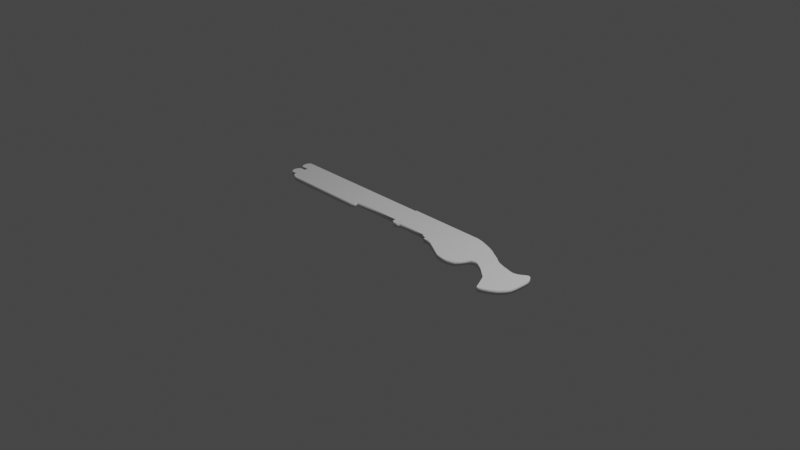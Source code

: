 # Source: shotgun_pickup.blend  (saved by Blender 2.80.47; exported with 4.5.12 LTS)
import bpy
from mathutils import Matrix  # noqa: F401  (used for matrix-valued properties, if any)

bpy.ops.wm.read_factory_settings(use_empty=True)
scene = bpy.context.scene
scene.name = 'Scene'

# ---- collections
col_collection = bpy.data.collections.new('Collection'); scene.collection.children.link(col_collection)

# ---- materials (node trees are filled in below, after node groups)
mat_material = bpy.data.materials.new('Material')
mat_material.alpha_threshold = 0.0
mat_material.use_transparent_shadow = False
mat_material.roughness = 0.5
mat_material.line_color = (0.0, 0.0, 0.0, 1.0)

# ---- material node trees
mat_material.use_nodes = True; mat_material.node_tree.nodes.clear()
_N = mat_material.node_tree.nodes; _L = mat_material.node_tree.links
n0 = _N.new('ShaderNodeOutputMaterial'); n0.name = 'Material Output'; n0.location = (300, 300)
n1 = _N.new('ShaderNodeBsdfPrincipled'); n1.name = 'Principled BSDF'; n1.location = (10, 300)
n1.distribution = 'GGX'
n1.subsurface_method = 'BURLEY'
n1.inputs[3].default_value = 1.45
_L.new(n1.outputs[0], n0.inputs[0])
n0.is_active_output = True

# ---- world
world_world = bpy.data.worlds.new('World'); scene.world = world_world
world_world.use_nodes = True; world_world.node_tree.nodes.clear()
_N = world_world.node_tree.nodes; _L = world_world.node_tree.links
n0 = _N.new('ShaderNodeOutputWorld'); n0.name = 'World Output'; n0.location = (300, 300)
n1 = _N.new('ShaderNodeBackground'); n1.name = 'Background'; n1.location = (10, 300)
n1.inputs[0].default_value = (0.05088, 0.05088, 0.05088, 1.0)
_L.new(n1.outputs[0], n0.inputs[0])
n0.is_active_output = True
world_world.color = (0.05088, 0.05088, 0.05088)
world_world.use_sun_shadow = False
world_world.sun_shadow_jitter_overblur = 0.0

# ---- cameras
cam_camera = bpy.data.cameras.new('Camera')
cam_camera.clip_end = 100.0
cam_camera.ortho_scale = 7.314
cam_camera.dof.focus_distance = 0.0
cam_camera.dof.aperture_fstop = 128.0

# ---- lights
light_light = bpy.data.lights.new('Light', 'POINT')
light_light.transmission_factor = 0.0
light_light.cutoff_distance = 30.0
light_light.energy = 1000.0
light_light.shadow_buffer_clip_start = 1.001
light_light.shadow_soft_size = 0.1
light_light.shadow_maximum_resolution = 0.006
light_light.use_absolute_resolution = True

# ---- meshes
me_cube = bpy.data.meshes.new('Cube')
me_cube.from_pydata([(-1.729, 0.1779, 0.003927), (-1.696, 0.1165, 0.003927), (-1.696, 0.2393, 0.003927), (-0.01001, 0.2393, 0.003927), (-0.01001, 0.2523, 0.003927), (0.856, 0.2523, 0.003927), (1.2, 0.1177, 0.003927), (0.9207, 0.2398, 0.003927), (-1.725, 0.1472, 0.003927), (-1.725, 0.2086, 0.003927), (-1.613, 0.1165, 0.003927), (-1.613, 0.07589, 0.003927), (-1.611, -0.04836, 0.003927), (-1.715, 0.2239, 0.003927), (-1.715, 0.1318, 0.003927), (-1.705, 0.01304, 0.003927), (-1.672, -0.04836, 0.003927), (-1.672, 0.07443, 0.003927), (-1.7, -0.01766, 0.003927), (-1.7, 0.04373, 0.003927), (-1.691, 0.05908, 0.003927), (-1.691, -0.03301, 0.003927), (-1.523, -0.1156, 0.003927), (-1.595, -0.0827, 0.003927), (-1.604, -0.06553, 0.003927), (-1.571, -0.09987, 0.003927), (-1.584, -0.09349, 0.003927), (-1.549, -0.1107, 0.003927), (-0.6262, -0.1156, 0.003927), (-0.5783, -0.08613, 0.003927), (-0.5783, -0.04245, 0.003927), (-0.5971, -0.1023, 0.003927), (-0.6105, -0.1104, 0.003927), (-0.5844, -0.09349, 0.003927), (-0.006612, -0.04245, 0.003927), (-0.006612, -0.07245, 0.003927), (0.01631, -0.09577, 0.003927), (0.06631, -0.09577, 0.003927), (0.09124, -0.06989, 0.003927), (0.0007588, -0.08615, 0.003927), (0.08158, -0.08564, 0.003927), (0.2744, -0.06989, 0.003927), (0.4317, -0.07547, 0.003927), (0.4317, -0.09226, 0.003927), (0.4617, -0.09226, 0.003927), (0.4617, -0.1023, 0.003927), (0.4866, -0.1023, 0.003927), (0.4866, -0.1308, 0.003927), (0.5466, -0.1308, 0.003927), (0.8173, -0.2718, 0.003927), (0.6809, -0.1945, 0.003927), (0.6126, -0.1556, 0.003927), (0.7491, -0.2349, 0.003927), (0.5785, -0.1402, 0.003927), (0.715, -0.2152, 0.003927), (0.6467, -0.1765, 0.003927), (0.7832, -0.2538, 0.003927), (0.9973, -0.2693, 0.003927), (0.9073, -0.2858, 0.003927), (0.8623, -0.2807, 0.003927), (0.9523, -0.2858, 0.003927), (1.033, -0.2464, 0.003927), (1.056, -0.2095, 0.003927), (1.079, -0.1688, 0.003927), (1.099, -0.1332, 0.003927), (1.122, -0.1179, 0.003927), (1.159, -0.1116, 0.003927), (1.191, -0.1166, 0.003927), (1.276, -0.1662, 0.003927), (1.35, -0.2273, 0.003927), (1.408, -0.2744, 0.003927), (1.443, -0.3418, 0.003927), (1.491, -0.4435, 0.003927), (1.498, -0.4524, 0.003927), (1.515, -0.4512, 0.003927), (1.549, -0.441, 0.003927), (1.609, -0.4117, 0.003927), (1.673, -0.3659, 0.003927), (1.717, -0.3062, 0.003927), (1.738, -0.2591, 0.003927), (1.745, -0.2031, 0.003927), (1.747, -0.09756, 0.003927), (1.743, -0.0276, 0.003927), (1.727, 0.0131, 0.003927), (1.71, 0.03727, 0.003927), (1.685, 0.04363, 0.003927), (1.66, 0.03091, 0.003927), (1.589, -0.01361, 0.003927), (1.627, 0.006103, 0.003927), (1.554, -0.02124, 0.003927), (1.514, -0.01743, 0.003927), (1.469, -0.004709, 0.003927), (1.418, 0.006739, 0.003927), (1.374, 0.02073, 0.003927), (1.332, 0.03472, 0.003927), (1.294, 0.05889, 0.003927), (1.249, 0.09069, 0.003927), (1.062, 0.1919, 0.003927), (1.131, 0.1592, 0.003927), (0.9922, 0.2168, 0.003927), (-1.729, 0.1779, -0.04289), (-1.696, 0.1165, -0.04289), (-1.696, 0.2393, -0.04289), (-0.01001, 0.2393, -0.04289), (-0.01001, 0.2523, -0.04289), (0.856, 0.2523, -0.04289), (1.2, 0.1177, -0.04289), (0.9207, 0.2398, -0.04289), (-1.725, 0.1472, -0.04289), (-1.725, 0.2086, -0.04289), (-1.613, 0.1165, -0.04289), (-1.613, 0.07589, -0.04289), (-1.611, -0.04836, -0.04289), (-1.715, 0.2239, -0.04289), (-1.715, 0.1318, -0.04289), (-1.705, 0.01304, -0.04289), (-1.672, -0.04836, -0.04289), (-1.672, 0.07443, -0.04289), (-1.7, -0.01766, -0.04289), (-1.7, 0.04373, -0.04289), (-1.691, 0.05908, -0.04289), (-1.691, -0.03301, -0.04289), (-1.523, -0.1156, -0.04289), (-1.595, -0.0827, -0.04289), (-1.604, -0.06553, -0.04289), (-1.571, -0.09987, -0.04289), (-1.584, -0.09349, -0.04289), (-1.549, -0.1107, -0.04289), (-0.6262, -0.1156, -0.04289), (-0.5783, -0.08613, -0.04289), (-0.5783, -0.04245, -0.04289), (-0.5971, -0.1023, -0.04289), (-0.6105, -0.1104, -0.04289), (-0.5844, -0.09349, -0.04289), (-0.006612, -0.04245, -0.04289), (-0.006612, -0.07245, -0.04289), (0.01631, -0.09577, -0.04289), (0.06631, -0.09577, -0.04289), (0.09124, -0.06989, -0.04289), (0.0007588, -0.08615, -0.04289), (0.08158, -0.08564, -0.04289), (0.2744, -0.06989, -0.04289), (0.4317, -0.07547, -0.04289), (0.4317, -0.09226, -0.04289), (0.4617, -0.09226, -0.04289), (0.4617, -0.1023, -0.04289), (0.4866, -0.1023, -0.04289), (0.4866, -0.1308, -0.04289), (0.5466, -0.1308, -0.04289), (0.8173, -0.2718, -0.04289), (0.6809, -0.1945, -0.04289), (0.6126, -0.1556, -0.04289), (0.7491, -0.2349, -0.04289), (0.5785, -0.1402, -0.04289), (0.715, -0.2152, -0.04289), (0.6467, -0.1765, -0.04289), (0.7832, -0.2538, -0.04289), (0.9973, -0.2693, -0.04289), (0.9073, -0.2858, -0.04289), (0.8623, -0.2807, -0.04289), (0.9523, -0.2858, -0.04289), (1.033, -0.2464, -0.04289), (1.056, -0.2095, -0.04289), (1.079, -0.1688, -0.04289), (1.099, -0.1332, -0.04289), (1.122, -0.1179, -0.04289), (1.159, -0.1116, -0.04289), (1.191, -0.1166, -0.04289), (1.276, -0.1662, -0.04289), (1.35, -0.2273, -0.04289), (1.408, -0.2744, -0.04289), (1.443, -0.3418, -0.04289), (1.491, -0.4435, -0.04289), (1.498, -0.4524, -0.04289), (1.515, -0.4512, -0.04289), (1.549, -0.441, -0.04289), (1.609, -0.4117, -0.04289), (1.673, -0.3659, -0.04289), (1.717, -0.3062, -0.04289), (1.738, -0.2591, -0.04289), (1.745, -0.2031, -0.04289), (1.747, -0.09756, -0.04289), (1.743, -0.0276, -0.04289), (1.727, 0.0131, -0.04289), (1.71, 0.03727, -0.04289), (1.685, 0.04363, -0.04289), (1.66, 0.03091, -0.04289), (1.589, -0.01361, -0.04289), (1.627, 0.006103, -0.04289), (1.554, -0.02124, -0.04289), (1.514, -0.01743, -0.04289), (1.469, -0.004709, -0.04289), (1.418, 0.006739, -0.04289), (1.374, 0.02073, -0.04289), (1.332, 0.03472, -0.04289), (1.294, 0.05889, -0.04289), (1.249, 0.09069, -0.04289), (1.062, 0.1919, -0.04289), (1.131, 0.1592, -0.04289), (0.9922, 0.2168, -0.04289)], [], [(5, 7, 99, 97, 98, 6, 96, 95, 94, 93, 92, 91, 90, 89, 87, 88, 86, 85, 84, 83, 82, 81, 80, 79, 78, 77, 76, 75, 74, 73, 72, 71, 70, 69, 68, 67, 66, 65, 64, 63, 62, 61, 57, 60, 58, 59, 49, 56, 52, 54, 50, 55, 51, 53, 48, 47, 46, 45, 44, 43, 42, 41, 38, 40, 37, 36, 39, 35, 34, 30, 29, 33, 31, 32, 28, 22, 27, 25, 26, 23, 24, 12, 16, 21, 18, 15, 19, 20, 17, 11, 10, 1, 14, 8, 0, 9, 13, 2, 3, 4), (105, 104, 103, 102, 113, 109, 100, 108, 114, 101, 110, 111, 117, 120, 119, 115, 118, 121, 116, 112, 124, 123, 126, 125, 127, 122, 128, 132, 131, 133, 129, 130, 134, 135, 139, 136, 137, 140, 138, 141, 142, 143, 144, 145, 146, 147, 148, 153, 151, 155, 150, 154, 152, 156, 149, 159, 158, 160, 157, 161, 162, 163, 164, 165, 166, 167, 168, 169, 170, 171, 172, 173, 174, 175, 176, 177, 178, 179, 180, 181, 182, 183, 184, 185, 186, 188, 187, 189, 190, 191, 192, 193, 194, 195, 196, 106, 198, 197, 199, 107), (84, 85, 185, 184), (30, 34, 134, 130), (85, 86, 186, 185), (34, 35, 135, 134), (86, 88, 188, 186), (35, 39, 139, 135), (88, 87, 187, 188), (36, 37, 137, 136), (87, 89, 189, 187), (37, 40, 140, 137), (89, 90, 190, 189), (39, 36, 136, 139), (90, 91, 191, 190), (40, 38, 138, 140), (91, 92, 192, 191), (38, 41, 141, 138), (92, 93, 193, 192), (41, 42, 142, 141), (93, 94, 194, 193), (42, 43, 143, 142), (94, 95, 195, 194), (43, 44, 144, 143), (95, 96, 196, 195), (44, 45, 145, 144), (96, 6, 106, 196), (45, 46, 146, 145), (97, 99, 199, 197), (46, 47, 147, 146), (98, 97, 197, 198), (47, 48, 148, 147), (99, 7, 107, 199), (48, 53, 153, 148), (50, 54, 154, 150), (51, 55, 155, 151), (52, 56, 156, 152), (7, 5, 105, 107), (53, 51, 151, 153), (9, 0, 100, 109), (54, 52, 152, 154), (11, 17, 117, 111), (55, 50, 150, 155), (6, 98, 198, 106), (56, 49, 149, 156), (0, 8, 108, 100), (49, 59, 159, 149), (4, 3, 103, 104), (58, 60, 160, 158), (2, 13, 113, 102), (59, 58, 158, 159), (10, 11, 111, 110), (60, 57, 157, 160), (3, 2, 102, 103), (57, 61, 161, 157), (5, 4, 104, 105), (61, 62, 162, 161), (1, 10, 110, 101), (62, 63, 163, 162), (8, 14, 114, 108), (63, 64, 164, 163), (13, 9, 109, 113), (64, 65, 165, 164), (14, 1, 101, 114), (65, 66, 166, 165), (19, 15, 115, 119), (66, 67, 167, 166), (15, 18, 118, 115), (67, 68, 168, 167), (17, 20, 120, 117), (68, 69, 169, 168), (18, 21, 121, 118), (69, 70, 170, 169), (20, 19, 119, 120), (70, 71, 171, 170), (21, 16, 116, 121), (71, 72, 172, 171), (16, 12, 112, 116), (72, 73, 173, 172), (12, 24, 124, 112), (73, 74, 174, 173), (23, 26, 126, 123), (74, 75, 175, 174), (24, 23, 123, 124), (75, 76, 176, 175), (25, 27, 127, 125), (76, 77, 177, 176), (26, 25, 125, 126), (77, 78, 178, 177), (27, 22, 122, 127), (78, 79, 179, 178), (22, 28, 128, 122), (79, 80, 180, 179), (28, 32, 132, 128), (80, 81, 181, 180), (29, 30, 130, 129), (81, 82, 182, 181), (31, 33, 133, 131), (82, 83, 183, 182), (32, 31, 131, 132), (83, 84, 184, 183), (33, 29, 129, 133)])
me_cube.polygons.foreach_set('use_smooth', [0, 0, 1, 1, 1, 1, 1, 1, 1, 1, 1, 1, 1, 1, 1, 1, 1, 1, 1, 1, 1, 1, 1, 1, 1, 1, 1, 1, 1, 1, 1, 1, 1, 1, 1, 1, 1, 1, 1, 1, 1, 1, 1, 1, 1, 1, 1, 1, 1, 1, 1, 1, 1, 1, 1, 1, 1, 1, 1, 1, 1, 1, 1, 1, 1, 1, 1, 1, 1, 1, 1, 1, 1, 1, 1, 1, 1, 1, 1, 1, 1, 1, 1, 1, 1, 1, 1, 1, 1, 1, 1, 1, 1, 1, 1, 1, 1, 1, 1, 1, 1, 1])
_uv = me_cube.uv_layers.new(name='UVMap')
_uv.uv.foreach_set('vector', [0.0, 0.0, 0.0, 0.0, 0.0, 0.0, 0.0, 0.0, 0.0, 0.0, 0.0, 0.0, 0.0, 0.0, 0.0, 0.0, 0.0, 0.0, 0.0, 0.0, 0.0, 0.0, 0.0, 0.0, 0.0, 0.0, 0.0, 0.0, 0.0, 0.0, 0.0, 0.0, 0.0, 0.0, 0.0, 0.0, 0.0, 0.0, 0.0, 0.0, 0.0, 0.0, 0.0, 0.0, 0.0, 0.0, 0.0, 0.0, 0.0, 0.0, 0.0, 0.0, 0.0, 0.0, 0.0, 0.0, 0.0, 0.0, 0.0, 0.0, 0.0, 0.0, 0.0, 0.0, 0.0, 0.0, 0.0, 0.0, 0.0, 0.0, 0.0, 0.0, 0.0, 0.0, 0.0, 0.0, 0.0, 0.0, 0.0, 0.0, 0.0, 0.0, 0.0, 0.0, 0.0, 0.0, 0.0, 0.0, 0.0, 0.0, 0.0, 0.0, 0.0, 0.0, 0.0, 0.0, 0.0, 0.0, 0.0, 0.0, 0.0, 0.0, 0.0, 0.0, 0.0, 0.0, 0.0, 0.0, 0.0, 0.0, 0.0, 0.0, 0.0, 0.0, 0.0, 0.0, 0.0, 0.0, 0.0, 0.0, 0.0, 0.0, 0.0, 0.0, 0.0, 0.0, 0.0, 0.0, 0.0, 0.0, 0.0, 0.0, 0.0, 0.0, 0.0, 0.0, 0.0, 0.0, 0.0, 0.0, 0.0, 0.0, 0.0, 0.0, 0.0, 0.0, 0.0, 0.0, 0.0, 0.0, 0.0, 0.0, 0.0, 0.0, 0.0, 0.0, 0.0, 0.0, 0.0, 0.0, 0.0, 0.0, 0.0, 0.0, 0.0, 0.0, 0.0, 0.0, 0.0, 0.0, 0.0, 0.0, 0.0, 0.0, 0.0, 0.0, 0.0, 0.0, 0.0, 0.0, 0.0, 0.0, 0.0, 0.0, 0.0, 0.0, 0.0, 0.0, 0.0, 0.0, 0.0, 0.0, 0.0, 0.0, 0.0, 0.0, 0.0, 0.0, 0.0, 0.0, 0.0, 0.0, 0.0, 0.0, 0.0, 0.0, 0.0, 0.0, 0.0, 0.0, 0.0, 0.0, 0.0, 0.0, 0.0, 0.0, 0.0, 0.0, 0.0, 0.0, 0.0, 0.0, 0.0, 0.0, 0.0, 0.0, 0.0, 0.0, 0.0, 0.0, 0.0, 0.0, 0.0, 0.0, 0.0, 0.0, 0.0, 0.0, 0.0, 0.0, 0.0, 0.0, 0.0, 0.0, 0.0, 0.0, 0.0, 0.0, 0.0, 0.0, 0.0, 0.0, 0.0, 0.0, 0.0, 0.0, 0.0, 0.0, 0.0, 0.0, 0.0, 0.0, 0.0, 0.0, 0.0, 0.0, 0.0, 0.0, 0.0, 0.0, 0.0, 0.0, 0.0, 0.0, 0.0, 0.0, 0.0, 0.0, 0.0, 0.0, 0.0, 0.0, 0.0, 0.0, 0.0, 0.0, 0.0, 0.0, 0.0, 0.0, 0.0, 0.0, 0.0, 0.0, 0.0, 0.0, 0.0, 0.0, 0.0, 0.0, 0.0, 0.0, 0.0, 0.0, 0.0, 0.0, 0.0, 0.0, 0.0, 0.0, 0.0, 0.0, 0.0, 0.0, 0.0, 0.0, 0.0, 0.0, 0.0, 0.0, 0.0, 0.0, 0.0, 0.0, 0.0, 0.0, 0.0, 0.0, 0.0, 0.0, 0.0, 0.0, 0.0, 0.0, 0.0, 0.0, 0.0, 0.0, 0.0, 0.0, 0.0, 0.0, 0.0, 0.0, 0.0, 0.0, 0.0, 0.0, 0.0, 0.0, 0.0, 0.0, 0.0, 0.0, 0.0, 0.0, 0.0, 0.0, 0.0, 0.0, 0.0, 0.0, 0.0, 0.0, 0.0, 0.0, 0.0, 0.0, 0.0, 0.0, 0.0, 0.0, 0.0, 0.0, 0.0, 0.0, 0.0, 0.0, 0.0, 0.0, 0.0, 0.0, 0.0, 0.0, 0.0, 0.0, 0.0, 0.0, 0.0, 0.0, 0.0, 0.0, 0.0, 0.0, 0.0, 0.0, 0.0, 0.0, 0.0, 0.0, 0.0, 0.0, 0.0, 0.0, 0.0, 0.0, 0.0, 0.0, 0.0, 0.0, 0.0, 0.0, 0.0, 0.0, 0.0, 0.0, 0.0, 0.0, 0.0, 0.0, 0.0, 0.0, 0.0, 0.0, 0.0, 0.0, 0.0, 0.0, 0.0, 0.0, 0.0, 0.0, 0.0, 0.0, 0.0, 0.0, 0.0, 0.0, 0.0, 0.0, 0.0, 0.0, 0.0, 0.0, 0.0, 0.0, 0.0, 0.0, 0.0, 0.0, 0.0, 0.0, 0.0, 0.0, 0.0, 0.0, 0.0, 0.0, 0.0, 0.0, 0.0, 0.0, 0.0, 0.0, 0.0, 0.0, 0.0, 0.0, 0.0, 0.0, 0.0, 0.0, 0.0, 0.0, 0.0, 0.0, 0.0, 0.0, 0.0, 0.0, 0.0, 0.0, 0.0, 0.0, 0.0, 0.0, 0.0, 0.0, 0.0, 0.0, 0.0, 0.0, 0.0, 0.0, 0.0, 0.0, 0.0, 0.0, 0.0, 0.0, 0.0, 0.0, 0.0, 0.0, 0.0, 0.0, 0.0, 0.0, 0.0, 0.0, 0.0, 0.0, 0.0, 0.0, 0.0, 0.0, 0.0, 0.0, 0.0, 0.0, 0.0, 0.0, 0.0, 0.0, 0.0, 0.0, 0.0, 0.0, 0.0, 0.0, 0.0, 0.0, 0.0, 0.0, 0.0, 0.0, 0.0, 0.0, 0.0, 0.0, 0.0, 0.0, 0.0, 0.0, 0.0, 0.0, 0.0, 0.0, 0.0, 0.0, 0.0, 0.0, 0.0, 0.0, 0.0, 0.0, 0.0, 0.0, 0.0, 0.0, 0.0, 0.0, 0.0, 0.0, 0.0, 0.0, 0.0, 0.0, 0.0, 0.0, 0.0, 0.0, 0.0, 0.0, 0.0, 0.0, 0.0, 0.0, 0.0, 0.0, 0.0, 0.0, 0.0, 0.0, 0.0, 0.0, 0.0, 0.0, 0.0, 0.0, 0.0, 0.0, 0.0, 0.0, 0.0, 0.0, 0.0, 0.0, 0.0, 0.0, 0.0, 0.0, 0.0, 0.0, 0.0, 0.0, 0.0, 0.0, 0.0, 0.0, 0.0, 0.0, 0.0, 0.0, 0.0, 0.0, 0.0, 0.0, 0.0, 0.0, 0.0, 0.0, 0.0, 0.0, 0.0, 0.0, 0.0, 0.0, 0.0, 0.0, 0.0, 0.0, 0.0, 0.0, 0.0, 0.0, 0.0, 0.0, 0.0, 0.0, 0.0, 0.0, 0.0, 0.0, 0.0, 0.0, 0.0, 0.0, 0.0, 0.0, 0.0, 0.0, 0.0, 0.0, 0.0, 0.0, 0.0, 0.0, 0.0, 0.0, 0.0, 0.0, 0.0, 0.0, 0.0, 0.0, 0.0, 0.0, 0.0, 0.0, 0.0, 0.0, 0.0, 0.0, 0.0, 0.0, 0.0, 0.0, 0.0, 0.0, 0.0, 0.0, 0.0, 0.0, 0.0, 0.0, 0.0, 0.0, 0.0, 0.0, 0.0, 0.0, 0.0, 0.0, 0.0, 0.0, 0.0, 0.0, 0.0, 0.0, 0.0, 0.0, 0.0, 0.0, 0.0, 0.0, 0.0, 0.0, 0.0, 0.0, 0.0, 0.0, 0.0, 0.0, 0.0, 0.0, 0.0, 0.0, 0.0, 0.0, 0.0, 0.0, 0.0, 0.0, 0.0, 0.0, 0.0, 0.0, 0.0, 0.0, 0.0, 0.0, 0.0, 0.0, 0.0, 0.0, 0.0, 0.0, 0.0, 0.0, 0.0, 0.0, 0.0, 0.0, 0.0, 0.0, 0.0, 0.0, 0.0, 0.0, 0.0, 0.0, 0.0, 0.0, 0.0, 0.0, 0.0, 0.0, 0.0, 0.0, 0.0, 0.0, 0.0, 0.0, 0.0, 0.0, 0.0, 0.0, 0.0, 0.0, 0.0, 0.0, 0.0, 0.0, 0.0, 0.0, 0.0, 0.0, 0.0, 0.0, 0.0, 0.0, 0.0, 0.0, 0.0, 0.0, 0.0, 0.0, 0.0, 0.0, 0.0, 0.0, 0.0, 0.0, 0.0, 0.0, 0.0, 0.0, 0.0, 0.0, 0.0, 0.0, 0.0, 0.0, 0.0, 0.0, 0.0, 0.0, 0.0, 0.0, 0.0, 0.0, 0.0, 0.0, 0.0, 0.0, 0.0, 0.0, 0.0, 0.0, 0.0, 0.0, 0.0, 0.0, 0.0, 0.0, 0.0, 0.0, 0.0, 0.0, 0.0, 0.0, 0.0, 0.0, 0.0, 0.0, 0.0, 0.0, 0.0, 0.0, 0.0, 0.0, 0.0, 0.0, 0.0, 0.0, 0.0, 0.0, 0.0, 0.0, 0.0, 0.0, 0.0, 0.0, 0.0, 0.0, 0.0, 0.0, 0.0, 0.0, 0.0, 0.0, 0.0, 0.0, 0.0, 0.0, 0.0, 0.0, 0.0, 0.0, 0.0, 0.0, 0.0, 0.0, 0.0, 0.0, 0.0, 0.0, 0.0, 0.0, 0.0, 0.0, 0.0, 0.0, 0.0, 0.0, 0.0, 0.0, 0.0, 0.0, 0.0, 0.0, 0.0, 0.0, 0.0, 0.0, 0.0, 0.0, 0.0, 0.0, 0.0, 0.0, 0.0, 0.0, 0.0, 0.0, 0.0, 0.0, 0.0, 0.0, 0.0, 0.0, 0.0, 0.0, 0.0, 0.0, 0.0, 0.0, 0.0, 0.0, 0.0, 0.0, 0.0, 0.0, 0.0, 0.0, 0.0, 0.0, 0.0, 0.0, 0.0, 0.0, 0.0, 0.0, 0.0, 0.0, 0.0, 0.0, 0.0, 0.0, 0.0, 0.0, 0.0, 0.0, 0.0, 0.0, 0.0, 0.0, 0.0, 0.0, 0.0, 0.0, 0.0, 0.0, 0.0, 0.0, 0.0, 0.0, 0.0, 0.0, 0.0, 0.0, 0.0, 0.0, 0.0, 0.0, 0.0, 0.0, 0.0, 0.0, 0.0, 0.0, 0.0, 0.0, 0.0, 0.0, 0.0, 0.0, 0.0, 0.0, 0.0, 0.0, 0.0, 0.0, 0.0, 0.0, 0.0, 0.0, 0.0, 0.0, 0.0, 0.0, 0.0, 0.0, 0.0, 0.0, 0.0, 0.0, 0.0, 0.0, 0.0, 0.0, 0.0, 0.0, 0.0, 0.0, 0.0, 0.0, 0.0, 0.0, 0.0, 0.0, 0.0, 0.0, 0.0, 0.0, 0.0, 0.0, 0.0, 0.0, 0.0, 0.0, 0.0, 0.0, 0.0, 0.0, 0.0, 0.0, 0.0, 0.0, 0.0, 0.0, 0.0, 0.0, 0.0, 0.0, 0.0, 0.0, 0.0, 0.0, 0.0, 0.0, 0.0, 0.0, 0.0, 0.0, 0.0, 0.0, 0.0, 0.0, 0.0, 0.0, 0.0, 0.0, 0.0, 0.0, 0.0, 0.0, 0.0, 0.0, 0.0, 0.0, 0.0, 0.0, 0.0, 0.0, 0.0, 0.0, 0.0, 0.0, 0.0, 0.0, 0.0, 0.0, 0.0, 0.0, 0.0, 0.0, 0.0, 0.0, 0.0, 0.0, 0.0, 0.0, 0.0, 0.0, 0.0, 0.0, 0.0, 0.0, 0.0, 0.0, 0.0, 0.0, 0.0, 0.0, 0.0, 0.0, 0.0, 0.0, 0.0, 0.0, 0.0, 0.0, 0.0, 0.0, 0.0, 0.0, 0.0, 0.0, 0.0, 0.0, 0.0, 0.0, 0.0, 0.0, 0.0, 0.0, 0.0, 0.0, 0.0, 0.0, 0.0, 0.0, 0.0, 0.0, 0.0, 0.0, 0.0, 0.0, 0.0, 0.0, 0.0, 0.0, 0.0, 0.0, 0.0, 0.0, 0.0, 0.0, 0.0, 0.0, 0.0, 0.0, 0.0, 0.0, 0.0, 0.0, 0.0, 0.0, 0.0, 0.0, 0.0, 0.0, 0.0, 0.0, 0.0, 0.0, 0.0, 0.0, 0.0, 0.0, 0.0, 0.0, 0.0, 0.0, 0.0, 0.0, 0.0, 0.0, 0.0, 0.0, 0.0, 0.0, 0.0, 0.0, 0.0, 0.0, 0.0, 0.0, 0.0, 0.0, 0.0, 0.0, 0.0, 0.0, 0.0, 0.0, 0.0, 0.0, 0.0, 0.0, 0.0, 0.0, 0.0, 0.0, 0.0, 0.0, 0.0, 0.0])
me_cube.materials.append(mat_material)
me_cube.use_remesh_preserve_volume = False
me_cube.use_remesh_preserve_attributes = False
me_cube.use_mirror_vertex_groups = False
me_cube.update()

# ---- objects
ob_cube = bpy.data.objects.new('Cube', me_cube)
ob_light = bpy.data.objects.new('Light', light_light)
ob_camera = bpy.data.objects.new('Camera', cam_camera)
ob_empty = bpy.data.objects.new('Empty', None)

# ---- transforms, parenting, visibility, modifiers, constraints
ob_cube.location = (0.0, 0.0, 0.0)
ob_cube.lock_rotations_4d = False
ob_cube.empty_display_type = 'ARROWS'
ob_cube.lineart.crease_threshold = 0.0
ob_light.location = (4.076, 1.005, 5.904)
ob_light.rotation_euler = (0.6503, 0.05522, 1.866)
ob_light.lock_rotations_4d = False
ob_light.empty_display_type = 'ARROWS'
ob_light.color = (0.0, 0.0, 0.0, 0.0)
ob_light.lineart.crease_threshold = 0.0
ob_camera.location = (7.359, -6.926, 4.958)
ob_camera.rotation_euler = (1.109, 0.0, 0.8149)
ob_camera.lock_rotations_4d = False
ob_camera.empty_display_type = 'ARROWS'
ob_camera.color = (0.0, 0.0, 0.0, 0.0)
ob_camera.display_type = 'WIRE'
ob_camera.lineart.crease_threshold = 0.0
ob_empty.location = (1.794, 0.0, 0.0)
ob_empty.empty_display_type = 'IMAGE'
ob_empty.empty_display_size = 4.403
ob_empty.empty_image_offset = (-0.8864, -0.5)
ob_empty.lineart.crease_threshold = 0.0

# ---- collection membership
col_collection.objects.link(ob_cube)
col_collection.objects.link(ob_light)
col_collection.objects.link(ob_camera)
col_collection.objects.link(ob_empty)

# ---- scene / render settings (as saved in the file)
scene.camera = ob_camera
scene.frame_start = 1; scene.frame_end = 250; scene.frame_set(1)
scene.render.engine = 'BLENDER_EEVEE_NEXT'
scene.cycles.use_denoising = False
scene.cycles.samples = 128
scene.cycles.sampling_pattern = 'TABULATED_SOBOL'
scene.cycles.use_adaptive_sampling = False
scene.cycles.use_light_tree = False
scene.view_settings.view_transform = 'Filmic'
bpy.context.view_layer.update()
